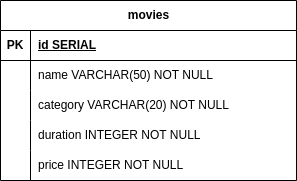

The diagram above was exported from draw.io. Its source (the exported page's mxGraphModel, read from the mxfile embedded in the PNG):
<mxGraphModel dx="941" dy="436" grid="1" gridSize="10" guides="1" tooltips="1" connect="1" arrows="1" fold="1" page="1" pageScale="1" pageWidth="827" pageHeight="1169" math="0" shadow="0">
  <root>
    <mxCell id="0" />
    <mxCell id="1" parent="0" />
    <mxCell id="vVH4dOyU73V-NyEr5S_E-1" value="movies" style="shape=table;startSize=30;container=1;collapsible=1;childLayout=tableLayout;fixedRows=1;rowLines=0;fontStyle=1;align=center;resizeLast=1;html=1;" vertex="1" parent="1">
      <mxGeometry x="300" y="240" width="296" height="180" as="geometry" />
    </mxCell>
    <mxCell id="vVH4dOyU73V-NyEr5S_E-2" value="" style="shape=tableRow;horizontal=0;startSize=0;swimlaneHead=0;swimlaneBody=0;fillColor=none;collapsible=0;dropTarget=0;points=[[0,0.5],[1,0.5]];portConstraint=eastwest;top=0;left=0;right=0;bottom=1;" vertex="1" parent="vVH4dOyU73V-NyEr5S_E-1">
      <mxGeometry y="30" width="296" height="30" as="geometry" />
    </mxCell>
    <mxCell id="vVH4dOyU73V-NyEr5S_E-3" value="PK" style="shape=partialRectangle;connectable=0;fillColor=none;top=0;left=0;bottom=0;right=0;fontStyle=1;overflow=hidden;whiteSpace=wrap;html=1;" vertex="1" parent="vVH4dOyU73V-NyEr5S_E-2">
      <mxGeometry width="30" height="30" as="geometry">
        <mxRectangle width="30" height="30" as="alternateBounds" />
      </mxGeometry>
    </mxCell>
    <mxCell id="vVH4dOyU73V-NyEr5S_E-4" value="id SERIAL" style="shape=partialRectangle;connectable=0;fillColor=none;top=0;left=0;bottom=0;right=0;align=left;spacingLeft=6;fontStyle=5;overflow=hidden;whiteSpace=wrap;html=1;" vertex="1" parent="vVH4dOyU73V-NyEr5S_E-2">
      <mxGeometry x="30" width="266" height="30" as="geometry">
        <mxRectangle width="266" height="30" as="alternateBounds" />
      </mxGeometry>
    </mxCell>
    <mxCell id="vVH4dOyU73V-NyEr5S_E-5" value="" style="shape=tableRow;horizontal=0;startSize=0;swimlaneHead=0;swimlaneBody=0;fillColor=none;collapsible=0;dropTarget=0;points=[[0,0.5],[1,0.5]];portConstraint=eastwest;top=0;left=0;right=0;bottom=0;" vertex="1" parent="vVH4dOyU73V-NyEr5S_E-1">
      <mxGeometry y="60" width="296" height="30" as="geometry" />
    </mxCell>
    <mxCell id="vVH4dOyU73V-NyEr5S_E-6" value="" style="shape=partialRectangle;connectable=0;fillColor=none;top=0;left=0;bottom=0;right=0;editable=1;overflow=hidden;whiteSpace=wrap;html=1;" vertex="1" parent="vVH4dOyU73V-NyEr5S_E-5">
      <mxGeometry width="30" height="30" as="geometry">
        <mxRectangle width="30" height="30" as="alternateBounds" />
      </mxGeometry>
    </mxCell>
    <mxCell id="vVH4dOyU73V-NyEr5S_E-7" value="name VARCHAR(50) NOT NULL&lt;span style=&quot;white-space: pre;&quot;&gt; &lt;/span&gt;&lt;span style=&quot;white-space: pre;&quot;&gt; &lt;/span&gt;" style="shape=partialRectangle;connectable=0;fillColor=none;top=0;left=0;bottom=0;right=0;align=left;spacingLeft=6;overflow=hidden;whiteSpace=wrap;html=1;" vertex="1" parent="vVH4dOyU73V-NyEr5S_E-5">
      <mxGeometry x="30" width="266" height="30" as="geometry">
        <mxRectangle width="266" height="30" as="alternateBounds" />
      </mxGeometry>
    </mxCell>
    <mxCell id="vVH4dOyU73V-NyEr5S_E-8" value="" style="shape=tableRow;horizontal=0;startSize=0;swimlaneHead=0;swimlaneBody=0;fillColor=none;collapsible=0;dropTarget=0;points=[[0,0.5],[1,0.5]];portConstraint=eastwest;top=0;left=0;right=0;bottom=0;" vertex="1" parent="vVH4dOyU73V-NyEr5S_E-1">
      <mxGeometry y="90" width="296" height="30" as="geometry" />
    </mxCell>
    <mxCell id="vVH4dOyU73V-NyEr5S_E-9" value="" style="shape=partialRectangle;connectable=0;fillColor=none;top=0;left=0;bottom=0;right=0;editable=1;overflow=hidden;whiteSpace=wrap;html=1;" vertex="1" parent="vVH4dOyU73V-NyEr5S_E-8">
      <mxGeometry width="30" height="30" as="geometry">
        <mxRectangle width="30" height="30" as="alternateBounds" />
      </mxGeometry>
    </mxCell>
    <mxCell id="vVH4dOyU73V-NyEr5S_E-10" value="category VARCHAR(20) NOT NULL" style="shape=partialRectangle;connectable=0;fillColor=none;top=0;left=0;bottom=0;right=0;align=left;spacingLeft=6;overflow=hidden;whiteSpace=wrap;html=1;" vertex="1" parent="vVH4dOyU73V-NyEr5S_E-8">
      <mxGeometry x="30" width="266" height="30" as="geometry">
        <mxRectangle width="266" height="30" as="alternateBounds" />
      </mxGeometry>
    </mxCell>
    <mxCell id="vVH4dOyU73V-NyEr5S_E-11" value="" style="shape=tableRow;horizontal=0;startSize=0;swimlaneHead=0;swimlaneBody=0;fillColor=none;collapsible=0;dropTarget=0;points=[[0,0.5],[1,0.5]];portConstraint=eastwest;top=0;left=0;right=0;bottom=0;" vertex="1" parent="vVH4dOyU73V-NyEr5S_E-1">
      <mxGeometry y="120" width="296" height="30" as="geometry" />
    </mxCell>
    <mxCell id="vVH4dOyU73V-NyEr5S_E-12" value="&lt;br&gt;" style="shape=partialRectangle;connectable=0;fillColor=none;top=0;left=0;bottom=0;right=0;editable=1;overflow=hidden;whiteSpace=wrap;html=1;" vertex="1" parent="vVH4dOyU73V-NyEr5S_E-11">
      <mxGeometry width="30" height="30" as="geometry">
        <mxRectangle width="30" height="30" as="alternateBounds" />
      </mxGeometry>
    </mxCell>
    <mxCell id="vVH4dOyU73V-NyEr5S_E-13" value="duration INTEGER NOT NULL" style="shape=partialRectangle;connectable=0;fillColor=none;top=0;left=0;bottom=0;right=0;align=left;spacingLeft=6;overflow=hidden;whiteSpace=wrap;html=1;" vertex="1" parent="vVH4dOyU73V-NyEr5S_E-11">
      <mxGeometry x="30" width="266" height="30" as="geometry">
        <mxRectangle width="266" height="30" as="alternateBounds" />
      </mxGeometry>
    </mxCell>
    <mxCell id="vVH4dOyU73V-NyEr5S_E-20" style="shape=tableRow;horizontal=0;startSize=0;swimlaneHead=0;swimlaneBody=0;fillColor=none;collapsible=0;dropTarget=0;points=[[0,0.5],[1,0.5]];portConstraint=eastwest;top=0;left=0;right=0;bottom=0;" vertex="1" parent="vVH4dOyU73V-NyEr5S_E-1">
      <mxGeometry y="150" width="296" height="30" as="geometry" />
    </mxCell>
    <mxCell id="vVH4dOyU73V-NyEr5S_E-21" style="shape=partialRectangle;connectable=0;fillColor=none;top=0;left=0;bottom=0;right=0;editable=1;overflow=hidden;whiteSpace=wrap;html=1;" vertex="1" parent="vVH4dOyU73V-NyEr5S_E-20">
      <mxGeometry width="30" height="30" as="geometry">
        <mxRectangle width="30" height="30" as="alternateBounds" />
      </mxGeometry>
    </mxCell>
    <mxCell id="vVH4dOyU73V-NyEr5S_E-22" value="price INTEGER NOT NULL" style="shape=partialRectangle;connectable=0;fillColor=none;top=0;left=0;bottom=0;right=0;align=left;spacingLeft=6;overflow=hidden;whiteSpace=wrap;html=1;" vertex="1" parent="vVH4dOyU73V-NyEr5S_E-20">
      <mxGeometry x="30" width="266" height="30" as="geometry">
        <mxRectangle width="266" height="30" as="alternateBounds" />
      </mxGeometry>
    </mxCell>
  </root>
</mxGraphModel>